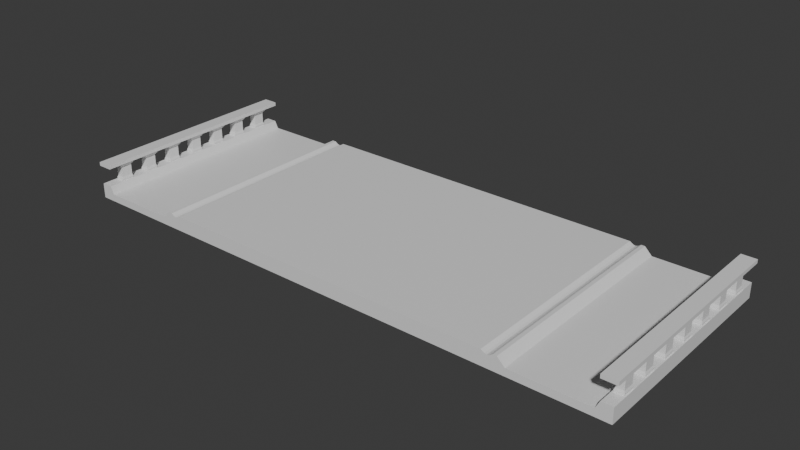 # Source: Skyway_1.blend  (saved by Blender 4.0.36; exported with 4.5.12 LTS)
import bpy
from mathutils import Matrix  # noqa: F401  (used for matrix-valued properties, if any)

bpy.ops.wm.read_factory_settings(use_empty=True)
scene = bpy.context.scene
scene.name = 'Scene'

# ---- collections
col_collection = bpy.data.collections.new('Collection'); scene.collection.children.link(col_collection)

# ---- materials (node trees are filled in below, after node groups)
mat_skyway_1 = bpy.data.materials.new('Skyway_1')
mat_skyway_1.use_transparent_shadow = False

# ---- material node trees
mat_skyway_1.use_nodes = True; mat_skyway_1.node_tree.nodes.clear()
_N = mat_skyway_1.node_tree.nodes; _L = mat_skyway_1.node_tree.links
n0 = _N.new('ShaderNodeBsdfPrincipled'); n0.name = 'Principled BSDF'; n0.location = (10, 300)
n0.inputs[3].default_value = 1.45
n1 = _N.new('ShaderNodeOutputMaterial'); n1.name = 'Material Output'; n1.location = (300, 300)
_L.new(n0.outputs[0], n1.inputs[0])
n1.is_active_output = True

# ---- world
world_world = bpy.data.worlds.new('World'); scene.world = world_world
world_world.use_nodes = True; world_world.node_tree.nodes.clear()
_N = world_world.node_tree.nodes; _L = world_world.node_tree.links
n0 = _N.new('ShaderNodeOutputWorld'); n0.name = 'World Output'; n0.location = (300, 300)
n1 = _N.new('ShaderNodeBackground'); n1.name = 'Background'; n1.location = (10, 300)
n1.inputs[0].default_value = (0.05088, 0.05088, 0.05088, 1.0)
_L.new(n1.outputs[0], n0.inputs[0])
n0.is_active_output = True
world_world.color = (0.05088, 0.05088, 0.05088)
world_world.use_sun_shadow = False
world_world.sun_shadow_jitter_overblur = 0.0

# ---- meshes
me_skyway_1 = bpy.data.meshes.new('Skyway_1')
me_skyway_1.from_pydata([(-50.0, -30.0, -3.0), (-50.0, -30.0, 1.0), (-50.0, 30.0, -3.0), (-50.0, 30.0, 1.0), (-52.0, 30.0, -3.0), (-52.0, -30.0, -3.0), (-52.0, -30.0, -1.0), (-52.0, 30.0, -1.0), (-72.5, -30.0, -1.0), (-72.5, 30.0, -1.0), (-72.5, 30.0, -3.0), (-72.5, -30.0, -3.0), (-74.0, 6.5, 5.0), (-74.0, 6.5, 2.0), (-76.0, 6.5, 5.0), (-76.0, 6.5, 2.0), (-74.0, 9.5, 5.0), (-74.0, 9.5, 2.0), (-76.0, 9.5, 5.0), (-76.0, 9.5, 2.0), (-76.2, 17.7, 1.5), (-73.8, 17.7, 1.5), (-76.2, 14.3, 1.5), (-73.8, 14.3, 1.5), (-73.8, 14.3, 1.0), (-76.2, 14.3, 1.0), (-73.8, 17.7, 1.0), (-76.2, 17.7, 1.0), (-76.0, 17.5, 2.0), (-76.0, 17.5, 5.0), (-74.0, 17.5, 2.0), (-74.0, 17.5, 5.0), (-76.0, 14.5, 2.0), (-76.0, 14.5, 5.0), (-74.0, 14.5, 2.0), (-74.0, 14.5, 5.0), (-76.2, 9.7, 1.0), (-73.8, 9.7, 1.0), (-76.2, 6.3, 1.0), (-73.8, 6.3, 1.0), (-73.8, 6.3, 1.5), (-76.2, 6.3, 1.5), (-73.8, 9.7, 1.5), (-76.2, 9.7, 1.5), (-74.0, -17.5, 5.0), (-74.0, -17.5, 2.0), (-76.0, -17.5, 5.0), (-76.0, -17.5, 2.0), (-74.0, -14.5, 5.0), (-74.0, -14.5, 2.0), (-76.0, -14.5, 5.0), (-76.0, -14.5, 2.0), (-76.0, -22.5, 2.0), (-76.0, -22.5, 5.0), (-74.0, -22.5, 2.0), (-74.0, -22.5, 5.0), (-76.0, -25.5, 2.0), (-76.0, -25.5, 5.0), (-74.0, -25.5, 2.0), (-74.0, -25.5, 5.0), (-76.0, 1.5, 2.0), (-76.0, 1.5, 5.0), (-74.0, 1.5, 2.0), (-74.0, 1.5, 5.0), (-76.0, -1.5, 2.0), (-76.0, -1.5, 5.0), (-74.0, -1.5, 2.0), (-74.0, -1.5, 5.0), (-76.2, 1.7, 1.5), (-73.8, 1.7, 1.5), (-76.2, -1.7, 1.5), (-73.8, -1.7, 1.5), (-73.8, -1.7, 1.0), (-76.2, -1.7, 1.0), (-73.8, 1.7, 1.0), (-76.2, 1.7, 1.0), (-76.5, 2.0, 5.5), (-73.5, 2.0, 5.5), (-76.5, -2.0, 5.5), (-73.5, -2.0, 5.5), (-76.5, 2.0, 6.0), (-73.5, 2.0, 6.0), (-76.5, -2.0, 6.0), (-73.5, -2.0, 6.0), (-76.0, -6.5, 2.0), (-76.0, -6.5, 5.0), (-74.0, -6.5, 2.0), (-74.0, -6.5, 5.0), (-76.0, -9.5, 2.0), (-76.0, -9.5, 5.0), (-74.0, -9.5, 2.0), (-74.0, -9.5, 5.0), (-76.2, -6.3, 1.5), (-73.8, -6.3, 1.5), (-76.2, -9.7, 1.5), (-73.8, -9.7, 1.5), (-73.8, -9.7, 1.0), (-76.2, -9.7, 1.0), (-73.8, -6.3, 1.0), (-76.2, -6.3, 1.0), (-76.5, -6.0, 5.5), (-73.5, -6.0, 5.5), (-76.5, -10.0, 5.5), (-73.5, -10.0, 5.5), (-76.5, -6.0, 6.0), (-73.5, -6.0, 6.0), (-76.5, -10.0, 6.0), (-73.5, -10.0, 6.0), (-76.5, 10.0, 5.5), (-73.5, 10.0, 5.5), (-76.5, 6.0, 5.5), (-73.5, 6.0, 5.5), (-76.5, 10.0, 6.0), (-73.5, 10.0, 6.0), (-76.5, 6.0, 6.0), (-73.5, 6.0, 6.0), (-76.2, -14.3, 1.5), (-73.8, -14.3, 1.5), (-76.2, -17.7, 1.5), (-73.8, -17.7, 1.5), (-73.8, -17.7, 1.0), (-76.2, -17.7, 1.0), (-73.8, -14.3, 1.0), (-76.2, -14.3, 1.0), (-76.5, -14.0, 5.5), (-73.5, -14.0, 5.5), (-76.5, -18.0, 5.5), (-73.5, -18.0, 5.5), (-76.5, -14.0, 6.0), (-73.5, -14.0, 6.0), (-76.5, -18.0, 6.0), (-73.5, -18.0, 6.0), (-76.2, -22.3, 1.5), (-73.8, -22.3, 1.5), (-76.2, -25.7, 1.5), (-73.8, -25.7, 1.5), (-73.8, -25.7, 1.0), (-76.2, -25.7, 1.0), (-73.8, -22.3, 1.0), (-76.2, -22.3, 1.0), (-76.5, -22.0, 5.5), (-73.5, -22.0, 5.5), (-76.5, -26.0, 5.5), (-73.5, -26.0, 5.5), (-76.5, -22.0, 6.0), (-73.5, -22.0, 6.0), (-76.5, -26.0, 6.0), (-73.5, -26.0, 6.0), (-76.5, 18.0, 5.5), (-73.5, 18.0, 5.5), (-76.5, 14.0, 5.5), (-73.5, 14.0, 5.5), (-76.5, 18.0, 6.0), (-73.5, 18.0, 6.0), (-76.5, 14.0, 6.0), (-73.5, 14.0, 6.0), (-76.2, 25.7, 1.5), (-73.8, 25.7, 1.5), (-76.2, 22.3, 1.5), (-73.8, 22.3, 1.5), (-73.8, 22.3, 1.0), (-76.2, 22.3, 1.0), (-73.8, 25.7, 1.0), (-76.2, 25.7, 1.0), (-76.0, 25.5, 2.0), (-76.0, 25.5, 5.0), (-74.0, 25.5, 2.0), (-74.0, 25.5, 5.0), (-76.0, 22.5, 2.0), (-76.0, 22.5, 5.0), (-74.0, 22.5, 2.0), (-74.0, 22.5, 5.0), (-76.5, 26.0, 5.5), (-73.5, 26.0, 5.5), (-76.5, 22.0, 5.5), (-73.5, 22.0, 5.5), (-76.5, 26.0, 6.0), (-73.5, 26.0, 6.0), (-76.5, 22.0, 6.0), (-73.5, 22.0, 6.0), (-77.0, -30.0, 6.0), (-73.0, -30.0, 6.0), (-77.0, 30.0, 6.0), (-73.0, 30.0, 6.0), (-77.0, -30.0, 7.0), (-73.0, -30.0, 7.0), (-77.0, 30.0, 7.0), (-73.0, 30.0, 7.0), (-73.5, -30.0, 1.0), (-73.5, 30.0, 1.0), (-73.5, 30.0, -3.0), (-73.5, -30.0, -3.0), (-76.5, -30.0, 1.0), (-76.5, 30.0, 1.0), (-76.5, 30.0, -3.0), (-76.5, -30.0, -3.0), (-49.0, 30.0, 1.0), (-49.0, 30.0, -3.0), (-49.0, -30.0, -3.0), (-46.0, 30.0, 1.0), (-46.0, 30.0, -3.0), (-46.0, -30.0, -3.0), (-45.0, 30.0, 1.0), (-45.0, 30.0, -3.0), (-45.0, -30.0, 1.0), (-45.0, -30.0, -3.0), (0.0, 30.0, 1.0), (0.0, 30.0, -3.0), (0.0, -30.0, 1.0), (0.0, -30.0, -3.0), (-46.0, -30.0, 1.0), (-49.0, -30.0, 1.0), (-47.5, -30.0, -3.0), (-46.45, -30.0, 0.7038), (-46.92, -30.0, 0.4242), (-47.5, -30.0, 0.2679), (-48.08, -30.0, 0.4242), (-48.55, -30.0, 0.7038), (-47.5, 30.0, -3.0), (-48.55, 30.0, 0.7038), (-48.08, 30.0, 0.4242), (-47.5, 30.0, 0.2679), (-46.92, 30.0, 0.4242), (-46.45, 30.0, 0.7038)], [], [(3, 2, 4, 7), (0, 1, 6, 5), (1, 3, 7, 6), (6, 7, 9, 8), (10, 11, 191, 190), (5, 6, 8, 11), (4, 10, 9, 7), (18, 14, 110, 108), (18, 19, 15, 14), (13, 12, 14, 15), (16, 12, 13, 17), (18, 16, 17, 19), (34, 32, 22, 23), (30, 34, 23, 21), (32, 28, 20, 22), (28, 30, 21, 20), (23, 22, 25, 24), (29, 31, 30, 28), (31, 35, 34, 30), (34, 35, 33, 32), (29, 28, 32, 33), (29, 33, 150, 148), (40, 41, 38, 39), (19, 17, 42, 43), (15, 19, 43, 41), (17, 13, 40, 42), (13, 15, 41, 40), (50, 46, 126, 124), (50, 51, 47, 46), (45, 44, 46, 47), (48, 44, 45, 49), (50, 48, 49, 51), (53, 55, 54, 52), (55, 59, 58, 54), (58, 59, 57, 56), (53, 52, 56, 57), (53, 57, 142, 140), (61, 63, 62, 60), (63, 67, 66, 62), (66, 67, 65, 64), (61, 60, 64, 65), (61, 65, 78, 76), (66, 64, 70, 71), (62, 66, 71, 69), (64, 60, 68, 70), (60, 62, 69, 68), (71, 70, 73, 72), (69, 71, 72, 74), (70, 68, 75, 73), (68, 69, 74, 75), (78, 79, 83, 82), (67, 63, 77, 79), (65, 67, 79, 78), (63, 61, 76, 77), (79, 77, 81, 83), (77, 76, 80, 81), (76, 78, 82, 80), (85, 87, 86, 84), (87, 91, 90, 86), (90, 91, 89, 88), (85, 84, 88, 89), (85, 89, 102, 100), (90, 88, 94, 95), (86, 90, 95, 93), (88, 84, 92, 94), (84, 86, 93, 92), (95, 94, 97, 96), (93, 95, 96, 98), (94, 92, 99, 97), (92, 93, 98, 99), (102, 103, 107, 106), (91, 87, 101, 103), (89, 91, 103, 102), (87, 85, 100, 101), (103, 101, 105, 107), (101, 100, 104, 105), (100, 102, 106, 104), (42, 40, 39, 37), (41, 43, 36, 38), (43, 42, 37, 36), (110, 111, 115, 114), (12, 16, 109, 111), (14, 12, 111, 110), (16, 18, 108, 109), (111, 109, 113, 115), (109, 108, 112, 113), (108, 110, 114, 112), (45, 47, 118, 119), (49, 45, 119, 117), (47, 51, 116, 118), (51, 49, 117, 116), (119, 118, 121, 120), (117, 119, 120, 122), (118, 116, 123, 121), (116, 117, 122, 123), (126, 127, 131, 130), (44, 48, 125, 127), (46, 44, 127, 126), (48, 50, 124, 125), (127, 125, 129, 131), (125, 124, 128, 129), (124, 126, 130, 128), (58, 56, 134, 135), (54, 58, 135, 133), (56, 52, 132, 134), (52, 54, 133, 132), (135, 134, 137, 136), (133, 135, 136, 138), (134, 132, 139, 137), (132, 133, 138, 139), (142, 143, 147, 146), (59, 55, 141, 143), (57, 59, 143, 142), (55, 53, 140, 141), (143, 141, 145, 147), (141, 140, 144, 145), (140, 142, 146, 144), (21, 23, 24, 26), (22, 20, 27, 25), (20, 21, 26, 27), (150, 151, 155, 154), (35, 31, 149, 151), (33, 35, 151, 150), (31, 29, 148, 149), (151, 149, 153, 155), (149, 148, 152, 153), (148, 150, 154, 152), (170, 168, 158, 159), (166, 170, 159, 157), (168, 164, 156, 158), (164, 166, 157, 156), (159, 158, 161, 160), (165, 167, 166, 164), (167, 171, 170, 166), (170, 171, 169, 168), (165, 164, 168, 169), (165, 169, 174, 172), (157, 159, 160, 162), (158, 156, 163, 161), (156, 157, 162, 163), (174, 175, 179, 178), (171, 167, 173, 175), (169, 171, 175, 174), (167, 165, 172, 173), (175, 173, 177, 179), (173, 172, 176, 177), (172, 174, 178, 176), (181, 180, 182, 183), (185, 187, 186, 184), (181, 183, 187, 185), (183, 182, 186, 187), (182, 180, 184, 186), (180, 181, 185, 184), (191, 188, 192, 195), (11, 8, 188, 191), (8, 9, 189, 188), (9, 10, 190, 189), (192, 193, 194, 195), (188, 189, 193, 192), (189, 190, 194, 193), (190, 191, 195, 194), (1, 0, 198, 211), (2, 3, 196, 197), (3, 1, 211, 196), (218, 199, 200), (197, 196, 218), (210, 201, 205, 204), (200, 199, 202, 203), (199, 210, 204, 202), (204, 205, 209, 208), (203, 202, 206, 207), (202, 204, 208, 206), (210, 212, 201), (210, 213, 212), (213, 214, 212), (214, 215, 212), (215, 216, 212), (216, 217, 212), (217, 211, 212), (196, 219, 218), (219, 220, 218), (220, 221, 218), (221, 222, 218), (222, 223, 218), (223, 199, 218), (210, 199, 223, 213), (213, 223, 222, 214), (214, 222, 221, 215), (215, 221, 220, 216), (216, 220, 219, 217), (217, 219, 196, 211), (211, 198, 212)])
_uv = me_skyway_1.uv_layers.new(name='UVMap')
_uv.uv.foreach_set('vector', [0.625, 0.25, 0.375, 0.25, 0.375, 0.25, 0.625, 0.25, 0.375, 1.0, 0.625, 1.0, 0.625, 1.0, 0.375, 1.0, 0.875, 0.75, 0.875, 0.5, 0.875, 0.5, 0.875, 0.75, 0.875, 0.75, 0.875, 0.5, 0.875, 0.5, 0.875, 0.75, 0.125, 0.5, 0.125, 0.75, 0.125, 0.75, 0.125, 0.5, 0.125, 0.75, 0.875, 0.75, 0.875, 0.75, 0.125, 0.75, 0.125, 0.5, 0.125, 0.5, 0.875, 0.5, 0.875, 0.5, 0.4391, 0.3807, 0.716, 0.3807, 0.7621, 0.446, 0.3929, 0.446, 0.4391, 0.3807, 0.4391, 0.1038, 0.716, 0.1038, 0.716, 0.3807, 0.5338, 0.6038, 0.5338, 0.8807, 0.3492, 0.8807, 0.3491, 0.6038, 0.331, 0.3807, 0.05404, 0.3807, 0.05405, 0.1038, 0.331, 0.1038, 0.2387, 0.8807, 0.05404, 0.8807, 0.05404, 0.6038, 0.2387, 0.6038, 0.5338, 0.6038, 0.3491, 0.6038, 0.3307, 0.554, 0.5522, 0.554, 0.331, 0.1038, 0.05405, 0.1038, 0.03558, 0.05404, 0.3494, 0.05405, 0.716, 0.1038, 0.4391, 0.1038, 0.4206, 0.05404, 0.7344, 0.05404, 0.2387, 0.6038, 0.05404, 0.6038, 0.03558, 0.554, 0.2571, 0.554, 0.5522, 0.554, 0.3307, 0.554, 0.3307, 0.5079, 0.5522, 0.5079, 0.2387, 0.8807, 0.05404, 0.8807, 0.05404, 0.6038, 0.2387, 0.6038, 0.331, 0.3807, 0.05404, 0.3807, 0.05405, 0.1038, 0.331, 0.1038, 0.5338, 0.6038, 0.5338, 0.8807, 0.3492, 0.8807, 0.3491, 0.6038, 0.4391, 0.3807, 0.4391, 0.1038, 0.716, 0.1038, 0.716, 0.3807, 0.4391, 0.3807, 0.716, 0.3807, 0.7621, 0.446, 0.3929, 0.446, 0.5522, 0.554, 0.3307, 0.554, 0.3307, 0.5079, 0.5522, 0.5079, 0.2387, 0.6038, 0.05404, 0.6038, 0.03558, 0.554, 0.2571, 0.554, 0.716, 0.1038, 0.4391, 0.1038, 0.4206, 0.05404, 0.7344, 0.05404, 0.331, 0.1038, 0.05405, 0.1038, 0.03558, 0.05404, 0.3494, 0.05405, 0.5338, 0.6038, 0.3491, 0.6038, 0.3307, 0.554, 0.5522, 0.554, 0.4391, 0.3807, 0.716, 0.3807, 0.7621, 0.446, 0.3929, 0.446, 0.4391, 0.3807, 0.4391, 0.1038, 0.716, 0.1038, 0.716, 0.3807, 0.5338, 0.6038, 0.5338, 0.8807, 0.3492, 0.8807, 0.3491, 0.6038, 0.331, 0.3807, 0.05404, 0.3807, 0.05405, 0.1038, 0.331, 0.1038, 0.2387, 0.8807, 0.05404, 0.8807, 0.05404, 0.6038, 0.2387, 0.6038, 0.2387, 0.8807, 0.05404, 0.8807, 0.05404, 0.6038, 0.2387, 0.6038, 0.331, 0.3807, 0.05404, 0.3807, 0.05405, 0.1038, 0.331, 0.1038, 0.5338, 0.6038, 0.5338, 0.8807, 0.3492, 0.8807, 0.3491, 0.6038, 0.4391, 0.3807, 0.4391, 0.1038, 0.716, 0.1038, 0.716, 0.3807, 0.4391, 0.3807, 0.716, 0.3807, 0.7621, 0.446, 0.3929, 0.446, 0.2387, 0.8807, 0.05404, 0.8807, 0.05404, 0.6038, 0.2387, 0.6038, 0.331, 0.3807, 0.05404, 0.3807, 0.05405, 0.1038, 0.331, 0.1038, 0.5338, 0.6038, 0.5338, 0.8807, 0.3492, 0.8807, 0.3491, 0.6038, 0.4391, 0.3807, 0.4391, 0.1038, 0.716, 0.1038, 0.716, 0.3807, 0.4391, 0.3807, 0.716, 0.3807, 0.7621, 0.446, 0.3929, 0.446, 0.5338, 0.6038, 0.3491, 0.6038, 0.3307, 0.554, 0.5522, 0.554, 0.331, 0.1038, 0.05405, 0.1038, 0.03558, 0.05404, 0.3494, 0.05405, 0.716, 0.1038, 0.4391, 0.1038, 0.4206, 0.05404, 0.7344, 0.05404, 0.2387, 0.6038, 0.05404, 0.6038, 0.03558, 0.554, 0.2571, 0.554, 0.5522, 0.554, 0.3307, 0.554, 0.3307, 0.5079, 0.5522, 0.5079, 0.3494, 0.05405, 0.03558, 0.05404, 0.03558, 0.00789, 0.3494, 0.007891, 0.7344, 0.05404, 0.4206, 0.05404, 0.4206, 0.00789, 0.7344, 0.00789, 0.2571, 0.554, 0.03558, 0.554, 0.03558, 0.5079, 0.2571, 0.5079, 0.303, 0.946, 0.5799, 0.946, 0.5799, 0.9921, 0.303, 0.9921, 0.05404, 0.3807, 0.331, 0.3807, 0.3771, 0.446, 0.00789, 0.446, 0.3492, 0.8807, 0.5338, 0.8807, 0.5799, 0.946, 0.303, 0.946, 0.05404, 0.8807, 0.2387, 0.8807, 0.2848, 0.946, 0.00789, 0.946, 0.00789, 0.446, 0.3771, 0.446, 0.3771, 0.4921, 0.00789, 0.4921, 0.00789, 0.946, 0.2848, 0.946, 0.2848, 0.9921, 0.00789, 0.9921, 0.3929, 0.446, 0.7621, 0.446, 0.7621, 0.4921, 0.3929, 0.4921, 0.2387, 0.8807, 0.05404, 0.8807, 0.05404, 0.6038, 0.2387, 0.6038, 0.331, 0.3807, 0.05404, 0.3807, 0.05405, 0.1038, 0.331, 0.1038, 0.5338, 0.6038, 0.5338, 0.8807, 0.3492, 0.8807, 0.3491, 0.6038, 0.4391, 0.3807, 0.4391, 0.1038, 0.716, 0.1038, 0.716, 0.3807, 0.4391, 0.3807, 0.716, 0.3807, 0.7621, 0.446, 0.3929, 0.446, 0.5338, 0.6038, 0.3491, 0.6038, 0.3307, 0.554, 0.5522, 0.554, 0.331, 0.1038, 0.05405, 0.1038, 0.03558, 0.05404, 0.3494, 0.05405, 0.716, 0.1038, 0.4391, 0.1038, 0.4206, 0.05404, 0.7344, 0.05404, 0.2387, 0.6038, 0.05404, 0.6038, 0.03558, 0.554, 0.2571, 0.554, 0.5522, 0.554, 0.3307, 0.554, 0.3307, 0.5079, 0.5522, 0.5079, 0.3494, 0.05405, 0.03558, 0.05404, 0.03558, 0.00789, 0.3494, 0.007891, 0.7344, 0.05404, 0.4206, 0.05404, 0.4206, 0.00789, 0.7344, 0.00789, 0.2571, 0.554, 0.03558, 0.554, 0.03558, 0.5079, 0.2571, 0.5079, 0.303, 0.946, 0.5799, 0.946, 0.5799, 0.9921, 0.303, 0.9921, 0.05404, 0.3807, 0.331, 0.3807, 0.3771, 0.446, 0.00789, 0.446, 0.3492, 0.8807, 0.5338, 0.8807, 0.5799, 0.946, 0.303, 0.946, 0.05404, 0.8807, 0.2387, 0.8807, 0.2848, 0.946, 0.00789, 0.946, 0.00789, 0.446, 0.3771, 0.446, 0.3771, 0.4921, 0.00789, 0.4921, 0.00789, 0.946, 0.2848, 0.946, 0.2848, 0.9921, 0.00789, 0.9921, 0.3929, 0.446, 0.7621, 0.446, 0.7621, 0.4921, 0.3929, 0.4921, 0.3494, 0.05405, 0.03558, 0.05404, 0.03558, 0.00789, 0.3494, 0.007891, 0.7344, 0.05404, 0.4206, 0.05404, 0.4206, 0.00789, 0.7344, 0.00789, 0.2571, 0.554, 0.03558, 0.554, 0.03558, 0.5079, 0.2571, 0.5079, 0.303, 0.946, 0.5799, 0.946, 0.5799, 0.9921, 0.303, 0.9921, 0.05404, 0.3807, 0.331, 0.3807, 0.3771, 0.446, 0.00789, 0.446, 0.3492, 0.8807, 0.5338, 0.8807, 0.5799, 0.946, 0.303, 0.946, 0.05404, 0.8807, 0.2387, 0.8807, 0.2848, 0.946, 0.00789, 0.946, 0.00789, 0.446, 0.3771, 0.446, 0.3771, 0.4921, 0.00789, 0.4921, 0.00789, 0.946, 0.2848, 0.946, 0.2848, 0.9921, 0.00789, 0.9921, 0.3929, 0.446, 0.7621, 0.446, 0.7621, 0.4921, 0.3929, 0.4921, 0.5338, 0.6038, 0.3491, 0.6038, 0.3307, 0.554, 0.5522, 0.554, 0.331, 0.1038, 0.05405, 0.1038, 0.03558, 0.05404, 0.3494, 0.05405, 0.716, 0.1038, 0.4391, 0.1038, 0.4206, 0.05404, 0.7344, 0.05404, 0.2387, 0.6038, 0.05404, 0.6038, 0.03558, 0.554, 0.2571, 0.554, 0.5522, 0.554, 0.3307, 0.554, 0.3307, 0.5079, 0.5522, 0.5079, 0.3494, 0.05405, 0.03558, 0.05404, 0.03558, 0.00789, 0.3494, 0.007891, 0.7344, 0.05404, 0.4206, 0.05404, 0.4206, 0.00789, 0.7344, 0.00789, 0.2571, 0.554, 0.03558, 0.554, 0.03558, 0.5079, 0.2571, 0.5079, 0.303, 0.946, 0.5799, 0.946, 0.5799, 0.9921, 0.303, 0.9921, 0.05404, 0.3807, 0.331, 0.3807, 0.3771, 0.446, 0.00789, 0.446, 0.3492, 0.8807, 0.5338, 0.8807, 0.5799, 0.946, 0.303, 0.946, 0.05404, 0.8807, 0.2387, 0.8807, 0.2848, 0.946, 0.00789, 0.946, 0.00789, 0.446, 0.3771, 0.446, 0.3771, 0.4921, 0.00789, 0.4921, 0.00789, 0.946, 0.2848, 0.946, 0.2848, 0.9921, 0.00789, 0.9921, 0.3929, 0.446, 0.7621, 0.446, 0.7621, 0.4921, 0.3929, 0.4921, 0.5338, 0.6038, 0.3491, 0.6038, 0.3307, 0.554, 0.5522, 0.554, 0.331, 0.1038, 0.05405, 0.1038, 0.03558, 0.05404, 0.3494, 0.05405, 0.716, 0.1038, 0.4391, 0.1038, 0.4206, 0.05404, 0.7344, 0.05404, 0.2387, 0.6038, 0.05404, 0.6038, 0.03558, 0.554, 0.2571, 0.554, 0.5522, 0.554, 0.3307, 0.554, 0.3307, 0.5079, 0.5522, 0.5079, 0.3494, 0.05405, 0.03558, 0.05404, 0.03558, 0.00789, 0.3494, 0.007891, 0.7344, 0.05404, 0.4206, 0.05404, 0.4206, 0.00789, 0.7344, 0.00789, 0.2571, 0.554, 0.03558, 0.554, 0.03558, 0.5079, 0.2571, 0.5079, 0.303, 0.946, 0.5799, 0.946, 0.5799, 0.9921, 0.303, 0.9921, 0.05404, 0.3807, 0.331, 0.3807, 0.3771, 0.446, 0.00789, 0.446, 0.3492, 0.8807, 0.5338, 0.8807, 0.5799, 0.946, 0.303, 0.946, 0.05404, 0.8807, 0.2387, 0.8807, 0.2848, 0.946, 0.00789, 0.946, 0.00789, 0.446, 0.3771, 0.446, 0.3771, 0.4921, 0.00789, 0.4921, 0.00789, 0.946, 0.2848, 0.946, 0.2848, 0.9921, 0.00789, 0.9921, 0.3929, 0.446, 0.7621, 0.446, 0.7621, 0.4921, 0.3929, 0.4921, 0.3494, 0.05405, 0.03558, 0.05404, 0.03558, 0.00789, 0.3494, 0.007891, 0.7344, 0.05404, 0.4206, 0.05404, 0.4206, 0.00789, 0.7344, 0.00789, 0.2571, 0.554, 0.03558, 0.554, 0.03558, 0.5079, 0.2571, 0.5079, 0.303, 0.946, 0.5799, 0.946, 0.5799, 0.9921, 0.303, 0.9921, 0.05404, 0.3807, 0.331, 0.3807, 0.3771, 0.446, 0.00789, 0.446, 0.3492, 0.8807, 0.5338, 0.8807, 0.5799, 0.946, 0.303, 0.946, 0.05404, 0.8807, 0.2387, 0.8807, 0.2848, 0.946, 0.00789, 0.946, 0.00789, 0.446, 0.3771, 0.446, 0.3771, 0.4921, 0.00789, 0.4921, 0.00789, 0.946, 0.2848, 0.946, 0.2848, 0.9921, 0.00789, 0.9921, 0.3929, 0.446, 0.7621, 0.446, 0.7621, 0.4921, 0.3929, 0.4921, 0.5338, 0.6038, 0.3491, 0.6038, 0.3307, 0.554, 0.5522, 0.554, 0.331, 0.1038, 0.05405, 0.1038, 0.03558, 0.05404, 0.3494, 0.05405, 0.716, 0.1038, 0.4391, 0.1038, 0.4206, 0.05404, 0.7344, 0.05404, 0.2387, 0.6038, 0.05404, 0.6038, 0.03558, 0.554, 0.2571, 0.554, 0.5522, 0.554, 0.3307, 0.554, 0.3307, 0.5079, 0.5522, 0.5079, 0.2387, 0.8807, 0.05404, 0.8807, 0.05404, 0.6038, 0.2387, 0.6038, 0.331, 0.3807, 0.05404, 0.3807, 0.05405, 0.1038, 0.331, 0.1038, 0.5338, 0.6038, 0.5338, 0.8807, 0.3492, 0.8807, 0.3491, 0.6038, 0.4391, 0.3807, 0.4391, 0.1038, 0.716, 0.1038, 0.716, 0.3807, 0.4391, 0.3807, 0.716, 0.3807, 0.7621, 0.446, 0.3929, 0.446, 0.3494, 0.05405, 0.03558, 0.05404, 0.03558, 0.00789, 0.3494, 0.007891, 0.7344, 0.05404, 0.4206, 0.05404, 0.4206, 0.00789, 0.7344, 0.00789, 0.2571, 0.554, 0.03558, 0.554, 0.03558, 0.5079, 0.2571, 0.5079, 0.303, 0.946, 0.5799, 0.946, 0.5799, 0.9921, 0.303, 0.9921, 0.05404, 0.3807, 0.331, 0.3807, 0.3771, 0.446, 0.00789, 0.446, 0.3492, 0.8807, 0.5338, 0.8807, 0.5799, 0.946, 0.303, 0.946, 0.05404, 0.8807, 0.2387, 0.8807, 0.2848, 0.946, 0.00789, 0.946, 0.00789, 0.446, 0.3771, 0.446, 0.3771, 0.4921, 0.00789, 0.4921, 0.00789, 0.946, 0.2848, 0.946, 0.2848, 0.9921, 0.00789, 0.9921, 0.3929, 0.446, 0.7621, 0.446, 0.7621, 0.4921, 0.3929, 0.4921, 0.0, 0.0, 0.0, 0.0, 0.0, 0.0, 0.0, 0.0, 0.0, 0.0, 0.0, 0.0, 0.0, 0.0, 0.0, 0.0, 0.0, 0.0, 0.0, 0.0, 0.0, 0.0, 0.0, 0.0, 0.0, 0.0, 0.0, 0.0, 0.0, 0.0, 0.0, 0.0, 0.0, 0.0, 0.0, 0.0, 0.0, 0.0, 0.0, 0.0, 0.0, 0.0, 0.0, 0.0, 0.0, 0.0, 0.0, 0.0, 0.125, 0.75, 0.875, 0.75, 0.875, 0.75, 0.125, 0.75, 0.125, 0.75, 0.875, 0.75, 0.875, 0.75, 0.125, 0.75, 0.875, 0.75, 0.875, 0.5, 0.875, 0.5, 0.875, 0.75, 0.875, 0.5, 0.125, 0.5, 0.125, 0.5, 0.875, 0.5, 0.875, 0.75, 0.875, 0.5, 0.125, 0.5, 0.125, 0.75, 0.875, 0.75, 0.875, 0.5, 0.875, 0.5, 0.875, 0.75, 0.875, 0.5, 0.125, 0.5, 0.125, 0.5, 0.875, 0.5, 0.125, 0.5, 0.125, 0.75, 0.125, 0.75, 0.125, 0.5, 0.625, 1.0, 0.375, 1.0, 0.375, 1.0, 0.625, 1.0, 0.375, 0.25, 0.625, 0.25, 0.625, 0.25, 0.375, 0.25, 0.875, 0.5, 0.875, 0.75, 0.875, 0.75, 0.875, 0.5, 0.375, 0.25, 0.625, 0.25, 0.375, 0.25, 0.375, 0.25, 0.625, 0.25, 0.375, 0.25, 0.625, 1.0, 0.375, 1.0, 0.375, 1.0, 0.625, 1.0, 0.375, 0.25, 0.625, 0.25, 0.625, 0.25, 0.375, 0.25, 0.875, 0.5, 0.875, 0.75, 0.875, 0.75, 0.875, 0.5, 0.625, 1.0, 0.375, 1.0, 0.375, 1.0, 0.625, 1.0, 0.375, 0.25, 0.625, 0.25, 0.625, 0.25, 0.375, 0.25, 0.875, 0.5, 0.875, 0.75, 0.875, 0.75, 0.875, 0.5, 0.625, 1.0, 0.375, 1.0, 0.375, 1.0, 0.625, 1.0, 0.704, 1.0, 0.375, 1.0, 0.704, 1.0, 0.6717, 1.0, 0.375, 1.0, 0.6717, 1.0, 0.625, 1.0, 0.375, 1.0, 0.625, 1.0, 0.625, 1.0, 0.375, 1.0, 0.625, 1.0, 0.625, 1.0, 0.375, 1.0, 0.625, 1.0, 0.625, 1.0, 0.375, 1.0, 0.625, 0.25, 0.6251, 0.25, 0.375, 0.25, 0.6251, 0.25, 0.6273, 0.25, 0.375, 0.25, 0.6273, 0.25, 0.625, 0.25, 0.375, 0.25, 0.625, 0.25, 0.625, 0.25, 0.375, 0.25, 0.625, 0.25, 0.625, 0.25, 0.375, 0.25, 0.625, 0.25, 0.625, 0.25, 0.375, 0.25, 0.875, 0.75, 0.875, 0.5, 0.875, 0.5, 0.875, 0.75, 0.875, 0.75, 0.875, 0.5, 0.875, 0.5, 0.875, 0.75, 0.875, 0.75, 0.875, 0.5, 0.875, 0.5, 0.875, 0.75, 0.875, 0.75, 0.875, 0.5, 0.875, 0.5, 0.875, 0.75, 0.875, 0.75, 0.875, 0.5, 0.875, 0.5, 0.875, 0.75, 0.875, 0.75, 0.875, 0.5, 0.875, 0.5, 0.875, 0.75, 0.625, 1.0, 0.375, 1.0, 0.375, 1.0])
me_skyway_1.materials.append(mat_skyway_1)
me_skyway_1.update()

# ---- objects
ob_skyway_1 = bpy.data.objects.new('Skyway_1', me_skyway_1)

# ---- transforms, parenting, visibility, modifiers, constraints
ob_skyway_1.location = (0.0, 0.0, 0.0)
_m = ob_skyway_1.modifiers.new('Mirror', 'MIRROR')
_m.use_clip = True

# ---- collection membership
col_collection.objects.link(ob_skyway_1)

# ---- scene / render settings (as saved in the file)
scene.frame_start = 1; scene.frame_end = 250; scene.frame_set(1)
scene.render.engine = 'BLENDER_EEVEE_NEXT'
scene.cycles.sampling_pattern = 'TABULATED_SOBOL'
bpy.context.view_layer.update()

# ---- added for rendering (the .blend has no active camera and no usable light): camera, sun
cam_auto = bpy.data.cameras.new('AutoCamera')
cam_auto.lens = 50.0
cam_auto.sensor_width = 36.0
cam_auto.clip_end = 2688.59
ob_auto_camera = bpy.data.objects.new('AutoCamera', cam_auto)
scene.collection.objects.link(ob_auto_camera)
ob_auto_camera.location = (153.197, -183.836, 124.557)
ob_auto_camera.rotation_euler = (1.09748, -7.21219e-08, 0.694738)
scene.camera = ob_auto_camera
light_auto_sun = bpy.data.lights.new('AutoSun', 'SUN')
light_auto_sun.energy = 3.0
light_auto_sun.angle = 0.0523599
ob_auto_sun = bpy.data.objects.new('AutoSun', light_auto_sun)
scene.collection.objects.link(ob_auto_sun)
ob_auto_sun.rotation_euler = (0.872665, 0.174533, 0.523599)
bpy.context.view_layer.update()
